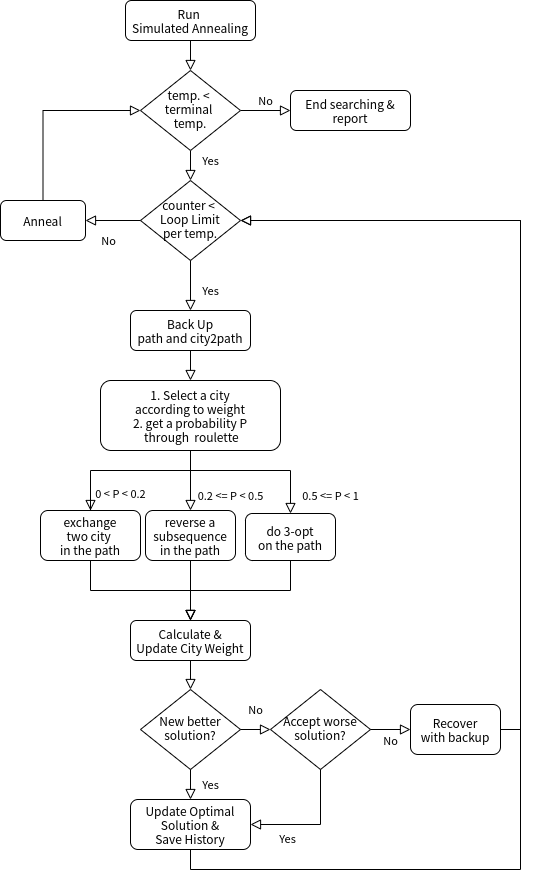

The diagram above was exported from draw.io. Its source (the exported page's mxGraphModel, read from the mxfile embedded in the PNG):
<mxGraphModel dx="1648" dy="2038" grid="1" gridSize="10" guides="1" tooltips="1" connect="1" arrows="1" fold="1" page="1" pageScale="1" pageWidth="827" pageHeight="1169" math="0" shadow="0">
  <root>
    <mxCell id="0" />
    <mxCell id="1" parent="0" />
    <mxCell id="2" value="" style="rounded=0;html=1;jettySize=auto;orthogonalLoop=1;fontSize=11;endArrow=block;endFill=0;endSize=8;strokeWidth=1;shadow=0;labelBackgroundColor=none;edgeStyle=orthogonalEdgeStyle;" edge="1" source="3" target="6" parent="1">
      <mxGeometry relative="1" as="geometry" />
    </mxCell>
    <mxCell id="3" value="Run &lt;br&gt;Simulated Annealing" style="rounded=1;whiteSpace=wrap;html=1;fontSize=12;glass=0;strokeWidth=1;shadow=0;" vertex="1" parent="1">
      <mxGeometry x="375" y="1200" width="130" height="40" as="geometry" />
    </mxCell>
    <mxCell id="4" value="Yes" style="rounded=0;html=1;jettySize=auto;orthogonalLoop=1;fontSize=11;endArrow=block;endFill=0;endSize=8;strokeWidth=1;shadow=0;labelBackgroundColor=none;edgeStyle=orthogonalEdgeStyle;entryX=0.5;entryY=0;entryDx=0;entryDy=0;" edge="1" source="6" target="31" parent="1">
      <mxGeometry x="0.2" y="20" relative="1" as="geometry">
        <mxPoint as="offset" />
      </mxGeometry>
    </mxCell>
    <mxCell id="5" value="No" style="edgeStyle=orthogonalEdgeStyle;rounded=0;html=1;jettySize=auto;orthogonalLoop=1;fontSize=11;endArrow=block;endFill=0;endSize=8;strokeWidth=1;shadow=0;labelBackgroundColor=none;" edge="1" source="6" target="7" parent="1">
      <mxGeometry y="10" relative="1" as="geometry">
        <mxPoint as="offset" />
      </mxGeometry>
    </mxCell>
    <mxCell id="6" value="temp. &amp;lt; &lt;br&gt;terminal &lt;br&gt;temp." style="rhombus;whiteSpace=wrap;html=1;shadow=0;fontFamily=Helvetica;fontSize=12;align=center;strokeWidth=1;spacing=6;spacingTop=-4;" vertex="1" parent="1">
      <mxGeometry x="390" y="1270" width="100" height="80" as="geometry" />
    </mxCell>
    <mxCell id="7" value="End searching &amp;amp; report" style="rounded=1;whiteSpace=wrap;html=1;fontSize=12;glass=0;strokeWidth=1;shadow=0;" vertex="1" parent="1">
      <mxGeometry x="540" y="1290" width="120" height="40" as="geometry" />
    </mxCell>
    <mxCell id="8" value="Back Up&lt;br&gt;path and city2path" style="rounded=1;whiteSpace=wrap;html=1;fontSize=12;glass=0;strokeWidth=1;shadow=0;" vertex="1" parent="1">
      <mxGeometry x="380" y="1510" width="120" height="40" as="geometry" />
    </mxCell>
    <mxCell id="9" value="" style="rounded=0;html=1;jettySize=auto;orthogonalLoop=1;fontSize=11;endArrow=block;endFill=0;endSize=8;strokeWidth=1;shadow=0;labelBackgroundColor=none;edgeStyle=orthogonalEdgeStyle;exitX=0.5;exitY=1;exitDx=0;exitDy=0;entryX=0.5;entryY=0;entryDx=0;entryDy=0;" edge="1" source="8" target="10" parent="1">
      <mxGeometry x="0.1429" y="20" relative="1" as="geometry">
        <mxPoint as="offset" />
        <mxPoint x="450" y="1490" as="sourcePoint" />
        <mxPoint x="440" y="1630" as="targetPoint" />
      </mxGeometry>
    </mxCell>
    <mxCell id="10" value="1. Select a city&lt;br&gt;according to weight&lt;br&gt;2. get a probability P&lt;br&gt;&amp;nbsp;through&amp;nbsp; roulette" style="rounded=1;whiteSpace=wrap;html=1;fontSize=12;glass=0;strokeWidth=1;shadow=0;" vertex="1" parent="1">
      <mxGeometry x="350" y="1580" width="180" height="70" as="geometry" />
    </mxCell>
    <mxCell id="11" value="exchange&lt;br&gt;two city &lt;br&gt;in the path" style="rounded=1;whiteSpace=wrap;html=1;fontSize=12;glass=0;strokeWidth=1;shadow=0;" vertex="1" parent="1">
      <mxGeometry x="290" y="1710" width="100" height="50" as="geometry" />
    </mxCell>
    <mxCell id="12" value="reverse a subsequence&lt;br&gt;in the path" style="rounded=1;whiteSpace=wrap;html=1;fontSize=12;glass=0;strokeWidth=1;shadow=0;" vertex="1" parent="1">
      <mxGeometry x="395" y="1710" width="90" height="50" as="geometry" />
    </mxCell>
    <mxCell id="13" value="do 3-opt&lt;br&gt;on the path" style="rounded=1;whiteSpace=wrap;html=1;fontSize=12;glass=0;strokeWidth=1;shadow=0;" vertex="1" parent="1">
      <mxGeometry x="495" y="1713" width="90" height="47" as="geometry" />
    </mxCell>
    <mxCell id="14" value="Calculate &amp;amp;&lt;br&gt;Update City Weight" style="rounded=1;whiteSpace=wrap;html=1;fontSize=12;glass=0;strokeWidth=1;shadow=0;" vertex="1" parent="1">
      <mxGeometry x="380" y="1820" width="120" height="40" as="geometry" />
    </mxCell>
    <mxCell id="15" value="New better&lt;br&gt;solution?" style="rhombus;whiteSpace=wrap;html=1;shadow=0;fontFamily=Helvetica;fontSize=12;align=center;strokeWidth=1;spacing=6;spacingTop=-4;" vertex="1" parent="1">
      <mxGeometry x="390" y="1889" width="100" height="80" as="geometry" />
    </mxCell>
    <mxCell id="16" value="Yes" style="rounded=0;html=1;jettySize=auto;orthogonalLoop=1;fontSize=11;endArrow=block;endFill=0;endSize=8;strokeWidth=1;shadow=0;labelBackgroundColor=none;edgeStyle=orthogonalEdgeStyle;entryX=0.5;entryY=0;entryDx=0;entryDy=0;exitX=0.5;exitY=1;exitDx=0;exitDy=0;" edge="1" source="15" target="17" parent="1">
      <mxGeometry y="20" relative="1" as="geometry">
        <mxPoint as="offset" />
        <mxPoint x="540" y="1919" as="sourcePoint" />
        <mxPoint x="540" y="1969" as="targetPoint" />
      </mxGeometry>
    </mxCell>
    <mxCell id="17" value="Update Optimal&lt;br&gt;Solution &amp;amp;&lt;br&gt;Save History" style="rounded=1;whiteSpace=wrap;html=1;fontSize=12;glass=0;strokeWidth=1;shadow=0;" vertex="1" parent="1">
      <mxGeometry x="380" y="1999" width="120" height="50" as="geometry" />
    </mxCell>
    <mxCell id="18" value="No" style="rounded=0;html=1;jettySize=auto;orthogonalLoop=1;fontSize=11;endArrow=block;endFill=0;endSize=8;strokeWidth=1;shadow=0;labelBackgroundColor=none;edgeStyle=orthogonalEdgeStyle;exitX=1;exitY=0.5;exitDx=0;exitDy=0;entryX=0;entryY=0.5;entryDx=0;entryDy=0;" edge="1" source="15" target="35" parent="1">
      <mxGeometry y="20" relative="1" as="geometry">
        <mxPoint as="offset" />
        <mxPoint x="350" y="1929" as="sourcePoint" />
        <mxPoint x="550" y="1929" as="targetPoint" />
      </mxGeometry>
    </mxCell>
    <mxCell id="19" value="Recover&lt;br&gt;with backup" style="rounded=1;whiteSpace=wrap;html=1;fontSize=12;glass=0;strokeWidth=1;shadow=0;" vertex="1" parent="1">
      <mxGeometry x="660" y="1904" width="90" height="50" as="geometry" />
    </mxCell>
    <mxCell id="20" value="" style="rounded=0;html=1;jettySize=auto;orthogonalLoop=1;fontSize=11;endArrow=block;endFill=0;endSize=8;strokeWidth=1;shadow=0;labelBackgroundColor=none;edgeStyle=orthogonalEdgeStyle;exitX=0.5;exitY=1;exitDx=0;exitDy=0;entryX=0.5;entryY=0;entryDx=0;entryDy=0;" edge="1" source="14" target="15" parent="1">
      <mxGeometry x="0.3103" y="30" relative="1" as="geometry">
        <mxPoint as="offset" />
        <mxPoint x="340" y="1889" as="sourcePoint" />
        <mxPoint x="440" y="1879" as="targetPoint" />
      </mxGeometry>
    </mxCell>
    <mxCell id="21" value="" style="group" vertex="1" connectable="0" parent="1">
      <mxGeometry x="340" y="1790" width="200" height="30" as="geometry" />
    </mxCell>
    <mxCell id="22" value="" style="rounded=0;html=1;jettySize=auto;orthogonalLoop=1;fontSize=11;endArrow=block;endFill=0;endSize=8;strokeWidth=1;shadow=0;labelBackgroundColor=none;edgeStyle=orthogonalEdgeStyle;entryX=0.5;entryY=0;entryDx=0;entryDy=0;exitX=0.5;exitY=1;exitDx=0;exitDy=0;" edge="1" parent="21" source="13">
      <mxGeometry x="0.7778" y="30" relative="1" as="geometry">
        <mxPoint as="offset" />
        <mxPoint x="200" y="-41" as="sourcePoint" />
        <mxPoint x="100" y="30" as="targetPoint" />
        <Array as="points">
          <mxPoint x="200" />
          <mxPoint x="100" />
        </Array>
      </mxGeometry>
    </mxCell>
    <mxCell id="23" value="" style="rounded=0;html=1;jettySize=auto;orthogonalLoop=1;fontSize=11;endArrow=block;endFill=0;endSize=8;strokeWidth=1;shadow=0;labelBackgroundColor=none;edgeStyle=orthogonalEdgeStyle;entryX=0.5;entryY=0;entryDx=0;entryDy=0;exitX=0.5;exitY=1;exitDx=0;exitDy=0;" edge="1" parent="21" source="12">
      <mxGeometry x="-0.575" y="-40" relative="1" as="geometry">
        <mxPoint as="offset" />
        <mxPoint x="100" y="-41" as="sourcePoint" />
        <mxPoint x="100" y="30" as="targetPoint" />
      </mxGeometry>
    </mxCell>
    <mxCell id="24" value="" style="rounded=0;html=1;jettySize=auto;orthogonalLoop=1;fontSize=11;endArrow=block;endFill=0;endSize=8;strokeWidth=1;shadow=0;labelBackgroundColor=none;edgeStyle=orthogonalEdgeStyle;exitX=0.5;exitY=1;exitDx=0;exitDy=0;entryX=0.5;entryY=0;entryDx=0;entryDy=0;" edge="1" parent="21" source="11">
      <mxGeometry x="-0.7814" y="-60" relative="1" as="geometry">
        <mxPoint as="offset" />
        <mxPoint y="-53" as="sourcePoint" />
        <mxPoint x="100" y="30" as="targetPoint" />
        <Array as="points">
          <mxPoint />
          <mxPoint x="100" />
        </Array>
      </mxGeometry>
    </mxCell>
    <mxCell id="25" value="" style="group" vertex="1" connectable="0" parent="1">
      <mxGeometry x="340" y="1670" width="200" height="40" as="geometry" />
    </mxCell>
    <mxCell id="26" value="" style="group" vertex="1" connectable="0" parent="25">
      <mxGeometry width="200" height="40" as="geometry" />
    </mxCell>
    <mxCell id="27" value="" style="group" vertex="1" connectable="0" parent="26">
      <mxGeometry width="200" height="40" as="geometry" />
    </mxCell>
    <mxCell id="28" value="0.2 &amp;lt;= P &amp;lt; 0.5" style="rounded=0;html=1;jettySize=auto;orthogonalLoop=1;fontSize=11;endArrow=block;endFill=0;endSize=8;strokeWidth=1;shadow=0;labelBackgroundColor=none;edgeStyle=orthogonalEdgeStyle;exitX=0.5;exitY=1;exitDx=0;exitDy=0;entryX=0.5;entryY=0;entryDx=0;entryDy=0;" edge="1" parent="27" source="10" target="12">
      <mxGeometry x="0.5" y="40" relative="1" as="geometry">
        <mxPoint as="offset" />
        <mxPoint x="10" y="8" as="sourcePoint" />
        <mxPoint x="100" y="40" as="targetPoint" />
      </mxGeometry>
    </mxCell>
    <mxCell id="29" value="0 &amp;lt; P &amp;lt; 0.2" style="rounded=0;html=1;jettySize=auto;orthogonalLoop=1;fontSize=11;endArrow=block;endFill=0;endSize=8;strokeWidth=1;shadow=0;labelBackgroundColor=none;edgeStyle=orthogonalEdgeStyle;exitX=0.5;exitY=1;exitDx=0;exitDy=0;entryX=0.5;entryY=0;entryDx=0;entryDy=0;" edge="1" parent="27" source="10" target="11">
      <mxGeometry x="0.7778" y="30" relative="1" as="geometry">
        <mxPoint as="offset" />
        <mxPoint x="20" y="16" as="sourcePoint" />
        <mxPoint y="40" as="targetPoint" />
        <Array as="points">
          <mxPoint x="100" />
          <mxPoint />
          <mxPoint y="40" />
        </Array>
      </mxGeometry>
    </mxCell>
    <mxCell id="30" value="0.5 &amp;lt;= P &amp;lt; 1" style="rounded=0;html=1;jettySize=auto;orthogonalLoop=1;fontSize=11;endArrow=block;endFill=0;endSize=8;strokeWidth=1;shadow=0;labelBackgroundColor=none;edgeStyle=orthogonalEdgeStyle;exitX=0.5;exitY=1;exitDx=0;exitDy=0;entryX=0.5;entryY=0;entryDx=0;entryDy=0;" edge="1" parent="27" source="10" target="13">
      <mxGeometry x="0.7778" y="40" relative="1" as="geometry">
        <mxPoint as="offset" />
        <mxPoint x="30" y="24" as="sourcePoint" />
        <mxPoint x="200" y="40" as="targetPoint" />
        <Array as="points">
          <mxPoint x="100" />
          <mxPoint x="200" />
        </Array>
      </mxGeometry>
    </mxCell>
    <mxCell id="31" value="counter &amp;lt; &lt;br&gt;Loop Limit&lt;br&gt;per temp." style="rhombus;whiteSpace=wrap;html=1;shadow=0;fontFamily=Helvetica;fontSize=12;align=center;strokeWidth=1;spacing=6;spacingTop=-4;" vertex="1" parent="1">
      <mxGeometry x="390" y="1380" width="100" height="80" as="geometry" />
    </mxCell>
    <mxCell id="32" value="Anneal" style="rounded=1;whiteSpace=wrap;html=1;fontSize=12;glass=0;strokeWidth=1;shadow=0;" vertex="1" parent="1">
      <mxGeometry x="250" y="1400" width="85" height="40" as="geometry" />
    </mxCell>
    <mxCell id="33" value="No" style="rounded=0;html=1;jettySize=auto;orthogonalLoop=1;fontSize=11;endArrow=block;endFill=0;endSize=8;strokeWidth=1;shadow=0;labelBackgroundColor=none;edgeStyle=orthogonalEdgeStyle;entryX=1;entryY=0.5;entryDx=0;entryDy=0;exitX=0;exitY=0.5;exitDx=0;exitDy=0;" edge="1" source="31" target="32" parent="1">
      <mxGeometry x="0.2" y="20" relative="1" as="geometry">
        <mxPoint as="offset" />
        <mxPoint x="370" y="1450" as="sourcePoint" />
        <mxPoint x="370" y="1480" as="targetPoint" />
      </mxGeometry>
    </mxCell>
    <mxCell id="34" value="" style="rounded=0;html=1;jettySize=auto;orthogonalLoop=1;fontSize=11;endArrow=block;endFill=0;endSize=8;strokeWidth=1;shadow=0;labelBackgroundColor=none;edgeStyle=orthogonalEdgeStyle;entryX=0;entryY=0.5;entryDx=0;entryDy=0;exitX=0.5;exitY=0;exitDx=0;exitDy=0;" edge="1" source="32" target="6" parent="1">
      <mxGeometry x="-0.0401" y="-53" relative="1" as="geometry">
        <mxPoint x="-35" y="-50" as="offset" />
        <mxPoint x="315" y="1330" as="sourcePoint" />
        <mxPoint x="260" y="1330" as="targetPoint" />
      </mxGeometry>
    </mxCell>
    <mxCell id="35" value="Accept worse&lt;br&gt;solution?" style="rhombus;whiteSpace=wrap;html=1;shadow=0;fontFamily=Helvetica;fontSize=12;align=center;strokeWidth=1;spacing=6;spacingTop=-4;" vertex="1" parent="1">
      <mxGeometry x="520" y="1889" width="100" height="80" as="geometry" />
    </mxCell>
    <mxCell id="36" value="Yes" style="rounded=0;html=1;jettySize=auto;orthogonalLoop=1;fontSize=11;endArrow=block;endFill=0;endSize=8;strokeWidth=1;shadow=0;labelBackgroundColor=none;edgeStyle=orthogonalEdgeStyle;entryX=1;entryY=0.5;entryDx=0;entryDy=0;exitX=0.5;exitY=1;exitDx=0;exitDy=0;" edge="1" source="35" target="17" parent="1">
      <mxGeometry x="0.4074" y="14" relative="1" as="geometry">
        <mxPoint as="offset" />
        <mxPoint x="299.58000000000004" y="1999" as="sourcePoint" />
        <mxPoint x="299.58000000000004" y="2029" as="targetPoint" />
      </mxGeometry>
    </mxCell>
    <mxCell id="37" value="No" style="rounded=0;html=1;jettySize=auto;orthogonalLoop=1;fontSize=11;endArrow=block;endFill=0;endSize=8;strokeWidth=1;shadow=0;labelBackgroundColor=none;edgeStyle=orthogonalEdgeStyle;exitX=1;exitY=0.5;exitDx=0;exitDy=0;entryX=0;entryY=0.5;entryDx=0;entryDy=0;" edge="1" source="35" target="19" parent="1">
      <mxGeometry y="-11" relative="1" as="geometry">
        <mxPoint as="offset" />
        <mxPoint x="225" y="1940" as="sourcePoint" />
        <mxPoint x="185" y="1940" as="targetPoint" />
      </mxGeometry>
    </mxCell>
    <mxCell id="38" value="Yes" style="rounded=0;html=1;jettySize=auto;orthogonalLoop=1;fontSize=11;endArrow=block;endFill=0;endSize=8;strokeWidth=1;shadow=0;labelBackgroundColor=none;edgeStyle=orthogonalEdgeStyle;entryX=0.5;entryY=0;entryDx=0;entryDy=0;exitX=0.5;exitY=1;exitDx=0;exitDy=0;" edge="1" source="31" target="8" parent="1">
      <mxGeometry x="0.2" y="20" relative="1" as="geometry">
        <mxPoint as="offset" />
        <mxPoint x="375" y="1500" as="sourcePoint" />
        <mxPoint x="320" y="1500" as="targetPoint" />
      </mxGeometry>
    </mxCell>
    <mxCell id="39" value="" style="rounded=0;html=1;jettySize=auto;orthogonalLoop=1;fontSize=11;endArrow=block;endFill=0;endSize=8;strokeWidth=1;shadow=0;labelBackgroundColor=none;edgeStyle=orthogonalEdgeStyle;entryX=1;entryY=0.5;entryDx=0;entryDy=0;exitX=0.5;exitY=1;exitDx=0;exitDy=0;" edge="1" source="17" target="31" parent="1">
      <mxGeometry x="-0.0401" y="-53" relative="1" as="geometry">
        <mxPoint x="-35" y="-50" as="offset" />
        <mxPoint x="630" y="2100" as="sourcePoint" />
        <mxPoint x="727.5" y="2010" as="targetPoint" />
        <Array as="points">
          <mxPoint x="440" y="2069" />
          <mxPoint x="770" y="2069" />
          <mxPoint x="770" y="1420" />
        </Array>
      </mxGeometry>
    </mxCell>
    <mxCell id="40" value="" style="rounded=0;html=1;jettySize=auto;orthogonalLoop=1;fontSize=11;endArrow=block;endFill=0;endSize=8;strokeWidth=1;shadow=0;labelBackgroundColor=none;edgeStyle=orthogonalEdgeStyle;entryX=1;entryY=0.5;entryDx=0;entryDy=0;exitX=1;exitY=0.5;exitDx=0;exitDy=0;" edge="1" source="19" target="31" parent="1">
      <mxGeometry x="-0.0401" y="-53" relative="1" as="geometry">
        <mxPoint x="-35" y="-50" as="offset" />
        <mxPoint x="450" y="2059" as="sourcePoint" />
        <mxPoint x="500" y="1430" as="targetPoint" />
        <Array as="points">
          <mxPoint x="770" y="1929" />
          <mxPoint x="770" y="1420" />
        </Array>
      </mxGeometry>
    </mxCell>
  </root>
</mxGraphModel>